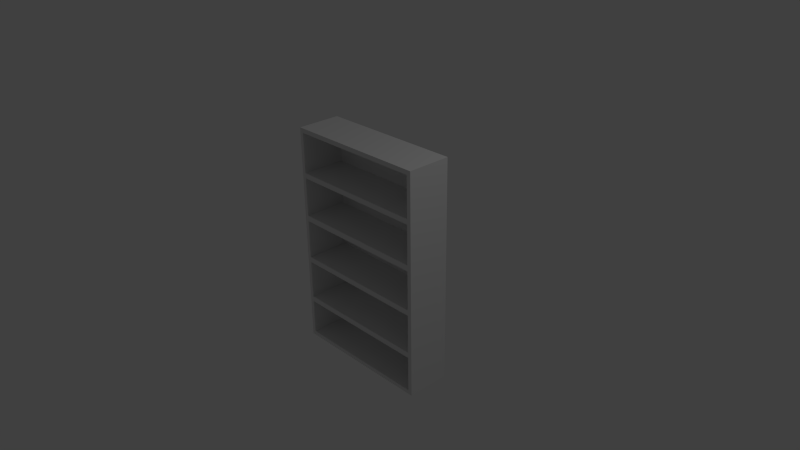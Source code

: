 # Source: Bookshelf.blend  (saved by Blender 2.76.0; exported with 4.5.12 LTS)
import bpy
from mathutils import Matrix  # noqa: F401  (used for matrix-valued properties, if any)

bpy.ops.wm.read_factory_settings(use_empty=True)
scene = bpy.context.scene
scene.name = 'Scene'

# ---- collections
col_collection_1 = bpy.data.collections.new('Collection 1'); scene.collection.children.link(col_collection_1)

# ---- materials (node trees are filled in below, after node groups)
mat_material = bpy.data.materials.new('Material')
mat_material.alpha_threshold = 0.0
mat_material.use_transparent_shadow = False
mat_material.roughness = 0.5
mat_material.line_color = (0.0, 0.0, 0.0, 1.0)

# ---- material node trees

# ---- world
world_world = bpy.data.worlds.new('World'); scene.world = world_world
world_world.color = (0.05088, 0.05088, 0.05088)
world_world.use_sun_shadow = False
world_world.sun_shadow_jitter_overblur = 0.0
world_world.cycles.sampling_method = 'MANUAL'
world_world.cycles.sample_map_resolution = 256

# ---- cameras
cam_camera = bpy.data.cameras.new('Camera')
cam_camera.clip_end = 100.0
cam_camera.lens = 35.0
cam_camera.sensor_width = 32.0
cam_camera.sensor_height = 18.0
cam_camera.ortho_scale = 7.314
cam_camera.dof.focus_distance = 0.0
cam_camera.dof.aperture_fstop = 128.0

# ---- lights
light_lamp = bpy.data.lights.new('Lamp', 'POINT')
light_lamp.transmission_factor = 0.0
light_lamp.cutoff_distance = 30.0
light_lamp.energy = 100.0
light_lamp.shadow_buffer_clip_start = 1.001
light_lamp.shadow_soft_size = 0.1
light_lamp.shadow_maximum_resolution = 0.006
light_lamp.use_absolute_resolution = True
light_lamp.cycles.use_multiple_importance_sampling = False

# ---- meshes
me_cube = bpy.data.meshes.new('Cube')
me_cube.from_pydata([(1.0, 0.3, -1.15), (1.0, -0.3, -1.15), (-1.0, -0.3, -1.15), (-1.0, 0.3, -1.15), (1.0, 0.3, 1.15), (1.0, -0.3, 1.15), (-1.0, -0.3, 1.15), (-1.0, 0.3, 1.15), (-0.9494, 0.3, -1.15), (-0.9494, -0.3, -1.15), (-0.9494, 0.3, 1.15), (-0.9494, -0.3, 1.15), (0.9429, 0.3, -1.15), (0.9429, -0.3, -1.15), (0.9429, 0.3, 1.15), (0.9429, -0.3, 1.15), (1.0, 0.3, -0.7393), (1.0, 0.3, -0.2793), (1.0, 0.3, 0.1807), (1.0, 0.3, 0.6407), (1.0, -0.3, -0.7393), (1.0, -0.3, -0.2793), (1.0, -0.3, 0.1807), (1.0, -0.3, 0.6407), (-1.0, -0.3, -0.7393), (-1.0, -0.3, -0.2793), (-1.0, -0.3, 0.1807), (-1.0, -0.3, 0.6407), (-1.0, 0.3, -0.7393), (-1.0, 0.3, -0.2793), (-1.0, 0.3, 0.1807), (-1.0, 0.3, 0.6407), (-0.9494, 0.3, -0.7393), (-0.9494, 0.3, -0.2793), (-0.9494, 0.3, 0.1807), (-0.9494, 0.3, 0.6407), (-0.9494, -0.3, 0.6407), (-0.9494, -0.3, 0.1807), (-0.9494, -0.3, -0.2793), (-0.9494, -0.3, -0.7393), (0.9429, -0.3, 0.6407), (0.9429, -0.3, 0.1807), (0.9429, -0.3, -0.2793), (0.9429, -0.3, -0.7393), (0.9429, 0.3, -0.7393), (0.9429, 0.3, -0.2793), (0.9429, 0.3, 0.1807), (0.9429, 0.3, 0.6407), (1.0, 0.3, 0.6941), (1.0, -0.3, 0.6941), (-1.0, -0.3, 0.6941), (-1.0, 0.3, 0.6941), (-0.9494, 0.3, 0.6941), (0.9429, 0.3, 0.6941), (-0.9494, -0.3, 0.6941), (0.9429, -0.3, 0.6941), (1.0, 0.3, 0.2412), (1.0, -0.3, 0.2412), (-1.0, -0.3, 0.2412), (-1.0, 0.3, 0.2412), (-0.9494, 0.3, 0.2412), (-0.9494, -0.3, 0.2412), (0.9429, -0.3, 0.2412), (0.9429, 0.3, 0.2412), (1.0, 0.3, -0.2228), (1.0, -0.3, -0.2228), (-1.0, -0.3, -0.2228), (-1.0, 0.3, -0.2228), (-0.9494, 0.3, -0.2228), (-0.9494, -0.3, -0.2228), (0.9429, -0.3, -0.2228), (0.9429, 0.3, -0.2228), (1.0, 0.3, -0.6828), (1.0, -0.3, -0.6828), (-1.0, -0.3, -0.6828), (-1.0, 0.3, -0.6828), (-0.9494, 0.3, -0.6828), (-0.9494, -0.3, -0.6828), (0.9429, -0.3, -0.6828), (0.9429, 0.3, -0.6828), (-0.9494, -0.3, -1.109), (0.9429, -0.3, -1.109), (1.0, 0.3, -1.109), (1.0, -0.3, -1.109), (-1.0, -0.3, -1.109), (-1.0, 0.3, -1.109), (-0.9494, 0.3, -1.109), (0.9429, 0.3, -1.109), (1.0, 0.3, 1.104), (1.0, -0.3, 1.104), (-1.0, -0.3, 1.104), (-1.0, 0.3, 1.104), (-0.9494, 0.3, 1.104), (0.9429, 0.3, 1.104), (-0.9494, -0.3, 1.104), (0.9429, -0.3, 1.104)], [], [(8, 9, 2, 3), (10, 7, 6, 11), (88, 4, 5, 89), (94, 11, 6, 90), (90, 6, 7, 91), (86, 8, 3, 85), (87, 86, 8, 12), (95, 15, 11, 94), (14, 10, 11, 15), (12, 13, 9, 8), (0, 1, 13, 12), (4, 14, 15, 5), (89, 5, 15, 95), (82, 0, 12, 87), (48, 19, 47, 53), (56, 18, 46, 63), (64, 17, 45, 71), (72, 16, 44, 79), (83, 20, 43, 81), (73, 21, 42, 78), (65, 22, 41, 70), (57, 23, 40, 62), (86, 32, 39, 80), (77, 76, 33, 38), (68, 34, 37, 69), (36, 61, 60, 35), (53, 52, 35, 47), (63, 60, 34, 46), (71, 68, 33, 45), (79, 76, 32, 44), (52, 35, 31, 51), (60, 34, 30, 59), (68, 33, 29, 67), (76, 32, 28, 75), (84, 24, 28, 85), (74, 25, 29, 75), (66, 26, 30, 67), (58, 27, 31, 59), (80, 39, 24, 84), (77, 38, 25, 74), (69, 37, 26, 66), (61, 36, 27, 58), (82, 16, 20, 83), (72, 17, 21, 73), (64, 18, 22, 65), (56, 19, 23, 57), (92, 52, 51, 91), (93, 92, 52, 53), (88, 48, 53, 93), (23, 49, 55, 40), (40, 55, 54, 36), (27, 50, 51, 31), (36, 54, 50, 27), (19, 48, 49, 23), (18, 56, 57, 22), (37, 61, 58, 26), (26, 58, 59, 30), (35, 60, 59, 31), (47, 35, 60, 63), (41, 62, 61, 37), (22, 57, 62, 41), (19, 56, 63, 47), (17, 64, 65, 21), (38, 69, 66, 25), (25, 66, 67, 29), (34, 68, 67, 30), (46, 34, 68, 71), (42, 70, 69, 38), (21, 65, 70, 42), (18, 64, 71, 46), (16, 72, 73, 20), (39, 77, 74, 24), (24, 74, 75, 28), (33, 76, 75, 29), (45, 33, 76, 79), (43, 78, 77, 39), (20, 73, 78, 43), (17, 72, 79, 45), (0, 82, 83, 1), (9, 80, 84, 2), (2, 84, 85, 3), (13, 81, 80, 9), (1, 83, 81, 13), (16, 82, 87, 44), (44, 32, 86, 87), (32, 86, 85, 28), (4, 88, 93, 14), (14, 10, 92, 93), (10, 92, 91, 7), (49, 89, 95, 55), (92, 94, 54, 52), (50, 90, 91, 51), (54, 94, 90, 50), (48, 88, 89, 49), (93, 53, 55, 95), (40, 47, 63, 62), (46, 71, 70, 41), (45, 79, 78, 42), (87, 81, 43, 44), (52, 54, 55, 53), (63, 60, 61, 62), (70, 71, 68, 69), (78, 79, 76, 77), (87, 86, 80, 81), (93, 95, 94, 92), (36, 35, 47, 40), (46, 41, 37, 34), (42, 38, 33, 45), (43, 39, 32, 44)])
_uv = me_cube.uv_layers.new(name='UVMap')
_uv.uv.foreach_set('vector', [0.0069, 0.6245, 0.006873, 0.7025, 0.000299, 0.7025, 0.000326, 0.6245, 0.2674, 0.7025, 0.2608, 0.7025, 0.2608, 0.6245, 0.2674, 0.6245, 0.418, 0.5422, 0.419, 0.5506, 0.3117, 0.5668, 0.3105, 0.5599, 0.05733, 0.6149, 0.05837, 0.6217, 0.04927, 0.6239, 0.04734, 0.6157, 0.9208, 0.5231, 0.921, 0.5319, 0.8053, 0.5354, 0.805, 0.5266, 0.7854, 0.09774, 0.7853, 0.08979, 0.7951, 0.08967, 0.7952, 0.09761, 0.4189, 0.1008, 0.7854, 0.09774, 0.7853, 0.08979, 0.4191, 0.09292, 0.3017, 0.5618, 0.3031, 0.5677, 0.05837, 0.6217, 0.05733, 0.6149, 0.5133, 0.7025, 0.2674, 0.7025, 0.2674, 0.6245, 0.5133, 0.6245, 0.2528, 0.6246, 0.2528, 0.7025, 0.006873, 0.7025, 0.0069, 0.6245, 0.2602, 0.6246, 0.2602, 0.7025, 0.2528, 0.7025, 0.2528, 0.6246, 0.5207, 0.7025, 0.5133, 0.7025, 0.5133, 0.6245, 0.5207, 0.6245, 0.3105, 0.5599, 0.3117, 0.5668, 0.3031, 0.5677, 0.3017, 0.5618, 0.408, 0.1002, 0.4084, 0.09259, 0.4191, 0.09292, 0.4189, 0.1008, 0.4111, 0.4618, 0.4102, 0.4512, 0.4217, 0.4504, 0.4223, 0.4609, 0.406, 0.3702, 0.4055, 0.3582, 0.417, 0.3578, 0.4174, 0.3698, 0.4031, 0.2769, 0.4029, 0.2655, 0.4144, 0.2654, 0.4146, 0.2767, 0.4038, 0.1832, 0.4043, 0.172, 0.4155, 0.1724, 0.4153, 0.1835, 0.2983, 0.08942, 0.2843, 0.1641, 0.2741, 0.1635, 0.2883, 0.08699, 0.2839, 0.1736, 0.2817, 0.269, 0.2712, 0.2696, 0.2734, 0.1715, 0.2821, 0.2788, 0.2876, 0.3638, 0.2777, 0.3647, 0.2714, 0.2781, 0.2886, 0.3739, 0.2921, 0.4638, 0.2819, 0.4656, 0.2784, 0.3734, 0.1594, 0.09427, 0.1561, 0.1046, 0.03218, 0.135, 0.05027, 0.007516, 0.0314, 0.1429, 0.1164, 0.2004, 0.1168, 0.2182, 0.01078, 0.246, 0.1383, 0.317, 0.1363, 0.3308, 0.02523, 0.3932, 0.01072, 0.2543, 0.04813, 0.5023, 0.02691, 0.4017, 0.1341, 0.4371, 0.1347, 0.4544, 0.4223, 0.4609, 0.7926, 0.4476, 0.7923, 0.4372, 0.4217, 0.4504, 0.4174, 0.3698, 0.7901, 0.3598, 0.7898, 0.3479, 0.417, 0.3578, 0.4146, 0.2767, 0.788, 0.2696, 0.7878, 0.2586, 0.4144, 0.2654, 0.4153, 0.1835, 0.7865, 0.1803, 0.7863, 0.1693, 0.4155, 0.1724, 0.7926, 0.4476, 0.7923, 0.4372, 0.8021, 0.4369, 0.8024, 0.4473, 0.7901, 0.3598, 0.7898, 0.3479, 0.7996, 0.3477, 0.7999, 0.3595, 0.788, 0.2696, 0.7878, 0.2586, 0.7976, 0.2584, 0.7978, 0.2694, 0.7865, 0.1803, 0.7863, 0.1693, 0.7962, 0.1692, 0.7963, 0.1801, 0.9113, 0.09583, 0.9124, 0.1673, 0.7962, 0.1692, 0.7952, 0.09761, 0.9126, 0.1782, 0.9139, 0.2561, 0.7976, 0.2584, 0.7963, 0.1801, 0.9142, 0.2671, 0.9159, 0.3449, 0.7996, 0.3477, 0.7978, 0.2694, 0.9161, 0.3566, 0.9182, 0.4337, 0.8021, 0.4369, 0.7999, 0.3595, 0.05027, 0.007516, 0.03218, 0.135, 0.02238, 0.1325, 0.04263, 0.005768, 0.0314, 0.1429, 0.01078, 0.246, 0.000299, 0.244, 0.02181, 0.1417, 0.01072, 0.2543, 0.02523, 0.3932, 0.01495, 0.3937, 0.000299, 0.2546, 0.02691, 0.4017, 0.04813, 0.5023, 0.03904, 0.5032, 0.01753, 0.4038, 0.408, 0.1002, 0.4043, 0.172, 0.2843, 0.1641, 0.2983, 0.08942, 0.4038, 0.1832, 0.4029, 0.2655, 0.2817, 0.269, 0.2839, 0.1736, 0.4031, 0.2769, 0.4055, 0.3582, 0.2876, 0.3638, 0.2821, 0.2788, 0.406, 0.3702, 0.4102, 0.4512, 0.2921, 0.4638, 0.2886, 0.3739, 0.7952, 0.527, 0.7926, 0.4476, 0.8024, 0.4473, 0.805, 0.5266, 0.5067, 0.9921, 0.2608, 0.9921, 0.2608, 0.9388, 0.5067, 0.9388, 0.418, 0.5422, 0.4111, 0.4618, 0.4223, 0.4609, 0.429, 0.5411, 0.2921, 0.4638, 0.2934, 0.4726, 0.283, 0.4729, 0.2819, 0.4656, 0.2819, 0.4656, 0.283, 0.4729, 0.04962, 0.5094, 0.04813, 0.5023, 0.9182, 0.4337, 0.9185, 0.444, 0.8024, 0.4473, 0.8021, 0.4369, 0.04813, 0.5023, 0.04962, 0.5094, 0.04075, 0.5108, 0.03904, 0.5032, 0.4102, 0.4512, 0.4111, 0.4618, 0.2934, 0.4726, 0.2921, 0.4638, 0.4055, 0.3582, 0.406, 0.3702, 0.2886, 0.3739, 0.2876, 0.3638, 0.02523, 0.3932, 0.02691, 0.4017, 0.01753, 0.4038, 0.01495, 0.3937, 0.9159, 0.3449, 0.9161, 0.3566, 0.7999, 0.3595, 0.7996, 0.3477, 0.7923, 0.4372, 0.7901, 0.3598, 0.7999, 0.3595, 0.8021, 0.4369, 0.9997, 0.8335, 0.7538, 0.8335, 0.7538, 0.7816, 0.9997, 0.7816, 0.2777, 0.3647, 0.2784, 0.3734, 0.02691, 0.4017, 0.02523, 0.3932, 0.2876, 0.3638, 0.2886, 0.3739, 0.2784, 0.3734, 0.2777, 0.3647, 0.4102, 0.4512, 0.406, 0.3702, 0.4174, 0.3698, 0.4217, 0.4504, 0.4029, 0.2655, 0.4031, 0.2769, 0.2821, 0.2788, 0.2817, 0.269, 0.01078, 0.246, 0.01072, 0.2543, 0.000299, 0.2546, 0.000299, 0.244, 0.9139, 0.2561, 0.9142, 0.2671, 0.7978, 0.2694, 0.7976, 0.2584, 0.7898, 0.3479, 0.788, 0.2696, 0.7978, 0.2694, 0.7996, 0.3477, 0.7532, 0.9912, 0.5073, 0.9912, 0.5073, 0.9388, 0.7532, 0.9388, 0.2712, 0.2696, 0.2714, 0.2781, 0.01072, 0.2543, 0.01078, 0.246, 0.2817, 0.269, 0.2821, 0.2788, 0.2714, 0.2781, 0.2712, 0.2696, 0.4055, 0.3582, 0.4031, 0.2769, 0.4146, 0.2767, 0.417, 0.3578, 0.4043, 0.172, 0.4038, 0.1832, 0.2839, 0.1736, 0.2843, 0.1641, 0.03218, 0.135, 0.0314, 0.1429, 0.02181, 0.1417, 0.02238, 0.1325, 0.9124, 0.1673, 0.9126, 0.1782, 0.7963, 0.1801, 0.7962, 0.1692, 0.7878, 0.2586, 0.7865, 0.1803, 0.7963, 0.1801, 0.7976, 0.2584, 0.2462, 0.9913, 0.000299, 0.9913, 0.0002991, 0.9388, 0.2462, 0.9388, 0.2741, 0.1635, 0.2734, 0.1715, 0.0314, 0.1429, 0.03218, 0.135, 0.2843, 0.1641, 0.2839, 0.1736, 0.2734, 0.1715, 0.2741, 0.1635, 0.4029, 0.2655, 0.4038, 0.1832, 0.4153, 0.1835, 0.4144, 0.2654, 0.4084, 0.09259, 0.408, 0.1002, 0.2983, 0.08942, 0.2992, 0.08229, 0.05131, 0.002302, 0.05027, 0.007516, 0.04263, 0.005768, 0.04408, 0.000299, 0.9111, 0.08789, 0.9113, 0.09583, 0.7952, 0.09761, 0.7951, 0.08967, 0.2898, 0.08102, 0.2883, 0.08699, 0.05027, 0.007516, 0.05131, 0.002302, 0.2992, 0.08229, 0.2983, 0.08942, 0.2883, 0.08699, 0.2898, 0.08102, 0.4043, 0.172, 0.408, 0.1002, 0.4189, 0.1008, 0.4155, 0.1724, 0.9997, 0.8822, 0.7538, 0.8822, 0.7538, 0.8341, 0.9997, 0.8341, 0.7863, 0.1693, 0.7854, 0.09774, 0.7952, 0.09761, 0.7962, 0.1692, 0.419, 0.5506, 0.418, 0.5422, 0.429, 0.5411, 0.4296, 0.5498, 0.4296, 0.5498, 0.7955, 0.5358, 0.7952, 0.527, 0.429, 0.5411, 0.7955, 0.5358, 0.7952, 0.527, 0.805, 0.5266, 0.8053, 0.5354, 0.2934, 0.4726, 0.3105, 0.5599, 0.3017, 0.5618, 0.283, 0.4729, 0.1511, 0.558, 0.05733, 0.6149, 0.04962, 0.5094, 0.1457, 0.5409, 0.9185, 0.444, 0.9208, 0.5231, 0.805, 0.5266, 0.8024, 0.4473, 0.04962, 0.5094, 0.05733, 0.6149, 0.04734, 0.6157, 0.04075, 0.5108, 0.4111, 0.4618, 0.418, 0.5422, 0.3105, 0.5599, 0.2934, 0.4726, 0.2097, 0.5357, 0.2084, 0.5182, 0.283, 0.4729, 0.3017, 0.5618, 0.2819, 0.4656, 0.1966, 0.4346, 0.1924, 0.4187, 0.2784, 0.3734, 0.1935, 0.3316, 0.1955, 0.3148, 0.2714, 0.2781, 0.2777, 0.3647, 0.1796, 0.2627, 0.1842, 0.1961, 0.2734, 0.1715, 0.2712, 0.2696, 0.2047, 0.1035, 0.2883, 0.08699, 0.2741, 0.1635, 0.2038, 0.1168, 0.2608, 0.781, 0.2608, 0.7031, 0.5067, 0.7031, 0.5067, 0.781, 0.7672, 0.7025, 0.5213, 0.7025, 0.5213, 0.6245, 0.7672, 0.6245, 0.2462, 0.8603, 0.2462, 0.9382, 0.0002991, 0.9382, 0.000299, 0.8603, 0.5067, 0.7816, 0.5067, 0.8596, 0.2608, 0.8596, 0.2608, 0.7816, 0.2462, 0.8597, 0.0002991, 0.8597, 0.000299, 0.7817, 0.2462, 0.7817, 0.5067, 0.8602, 0.5067, 0.9382, 0.2608, 0.9382, 0.2608, 0.8602, 0.5213, 0.781, 0.5213, 0.7031, 0.7672, 0.7031, 0.7672, 0.781, 0.2462, 0.7031, 0.2462, 0.7811, 0.000299, 0.7811, 0.0002991, 0.7031, 0.7532, 0.9382, 0.5073, 0.9382, 0.5073, 0.8602, 0.7532, 0.8602, 0.7532, 0.8596, 0.5073, 0.8596, 0.5073, 0.7816, 0.7532, 0.7816])
me_cube.materials.append(mat_material)
me_cube.use_remesh_preserve_volume = False
me_cube.use_remesh_preserve_attributes = False
me_cube.use_mirror_vertex_groups = False
me_cube.update()

# ---- objects
ob_cube = bpy.data.objects.new('Cube', me_cube)
ob_lamp = bpy.data.objects.new('Lamp', light_lamp)
ob_camera = bpy.data.objects.new('Camera', cam_camera)

# ---- transforms, parenting, visibility, modifiers, constraints
ob_cube.location = (0.0, 0.0, 0.0)
ob_cube.scale = (1.0, 1.0, 1.342)
ob_cube.lock_rotations_4d = False
ob_cube.empty_display_type = 'ARROWS'
ob_cube.lineart.crease_threshold = 0.0
ob_lamp.location = (4.076, 1.005, 5.904)
ob_lamp.rotation_euler = (0.6503, 0.05522, 1.866)
ob_lamp.lock_rotations_4d = False
ob_lamp.empty_display_type = 'ARROWS'
ob_lamp.color = (0.0, 0.0, 0.0, 0.0)
ob_lamp.hide_viewport = True
ob_lamp.lineart.crease_threshold = 0.0
ob_camera.location = (7.481, -6.508, 5.344)
ob_camera.rotation_euler = (1.109, 0.01082, 0.8149)
ob_camera.lock_rotations_4d = False
ob_camera.empty_display_type = 'ARROWS'
ob_camera.color = (0.0, 0.0, 0.0, 0.0)
ob_camera.hide_viewport = True
ob_camera.display_type = 'WIRE'
ob_camera.lineart.crease_threshold = 0.0

# ---- collection membership
col_collection_1.objects.link(ob_cube)
col_collection_1.objects.link(ob_lamp)
col_collection_1.objects.link(ob_camera)

# ---- scene / render settings (as saved in the file)
scene.camera = ob_camera
scene.frame_start = 1; scene.frame_end = 250; scene.frame_set(1)
scene.render.engine = 'BLENDER_EEVEE_NEXT'
scene.render.resolution_percentage = 50
scene.render.dither_intensity = 0.0
scene.cycles.use_denoising = False
scene.cycles.samples = 10
scene.cycles.sampling_pattern = 'TABULATED_SOBOL'
scene.cycles.light_sampling_threshold = 0.0
scene.cycles.use_adaptive_sampling = False
scene.cycles.use_light_tree = False
scene.cycles.blur_glossy = 0.0
scene.cycles.pixel_filter_type = 'GAUSSIAN'
scene.cycles.sample_clamp_indirect = 0.0
scene.view_settings.view_transform = 'Standard'
bpy.context.view_layer.update()
